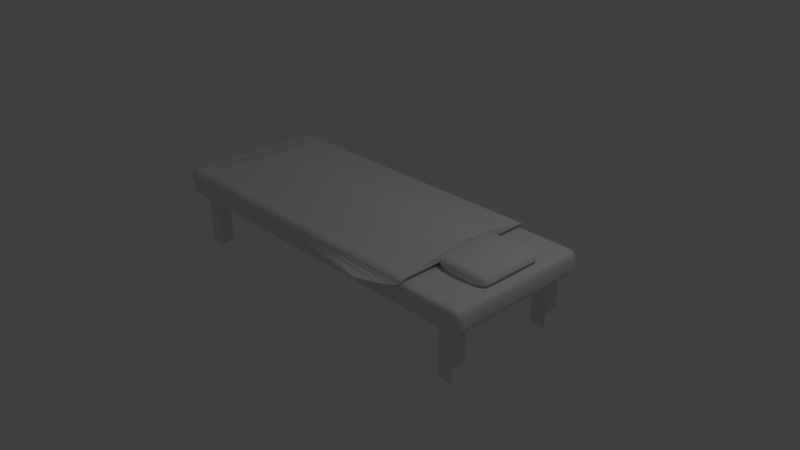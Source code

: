 # Source: Bed.blend  (saved by Blender 2.78.0; exported with 4.5.12 LTS)
import bpy
from mathutils import Matrix  # noqa: F401  (used for matrix-valued properties, if any)

bpy.ops.wm.read_factory_settings(use_empty=True)
scene = bpy.context.scene
scene.name = 'Scene'

# ---- collections
col_collection_1 = bpy.data.collections.new('Collection 1'); scene.collection.children.link(col_collection_1)

# ---- materials (node trees are filled in below, after node groups)
mat_gulta = bpy.data.materials.new('Gulta')
mat_gulta.alpha_threshold = 0.0
mat_gulta.roughness = 0.5
mat_kajas = bpy.data.materials.new('kajas')
mat_kajas.alpha_threshold = 0.0
mat_kajas.roughness = 0.5
mat_pillow = bpy.data.materials.new('Pillow')
mat_pillow.alpha_threshold = 0.0
mat_pillow.roughness = 0.5
mat_sega = bpy.data.materials.new('Sega')
mat_sega.alpha_threshold = 0.0
mat_sega.roughness = 0.5

# ---- material node trees
mat_gulta.use_nodes = True; mat_gulta.node_tree.nodes.clear()
_N = mat_gulta.node_tree.nodes; _L = mat_gulta.node_tree.links
n0 = _N.new('ShaderNodeOutputMaterial'); n0.name = 'Material Output'; n0.location = (300, 300)
n1 = _N.new('ShaderNodeBsdfDiffuse'); n1.name = 'Diffuse BSDF'; n1.location = (10, 300)
_L.new(n1.outputs[0], n0.inputs[0])
n0.is_active_output = True
mat_kajas.use_nodes = True; mat_kajas.node_tree.nodes.clear()
_N = mat_kajas.node_tree.nodes; _L = mat_kajas.node_tree.links
n0 = _N.new('ShaderNodeOutputMaterial'); n0.name = 'Material Output'; n0.location = (300, 300)
n1 = _N.new('ShaderNodeBsdfDiffuse'); n1.name = 'Diffuse BSDF'; n1.location = (10, 300)
_L.new(n1.outputs[0], n0.inputs[0])
n0.is_active_output = True
mat_pillow.use_nodes = True; mat_pillow.node_tree.nodes.clear()
_N = mat_pillow.node_tree.nodes; _L = mat_pillow.node_tree.links
n0 = _N.new('ShaderNodeOutputMaterial'); n0.name = 'Material Output'; n0.location = (300, 300)
n1 = _N.new('ShaderNodeBsdfDiffuse'); n1.name = 'Diffuse BSDF'; n1.location = (10, 300)
_L.new(n1.outputs[0], n0.inputs[0])
n0.is_active_output = True
mat_sega.use_nodes = True; mat_sega.node_tree.nodes.clear()
_N = mat_sega.node_tree.nodes; _L = mat_sega.node_tree.links
n0 = _N.new('ShaderNodeOutputMaterial'); n0.name = 'Material Output'; n0.location = (300, 300)
n1 = _N.new('ShaderNodeBsdfDiffuse'); n1.name = 'Diffuse BSDF'; n1.location = (10, 300)
_L.new(n1.outputs[0], n0.inputs[0])
n0.is_active_output = True

# ---- world
world_world = bpy.data.worlds.new('World'); scene.world = world_world
world_world.color = (0.05088, 0.05088, 0.05088)
world_world.use_sun_shadow = False
world_world.sun_shadow_jitter_overblur = 0.0
world_world.cycles.sampling_method = 'MANUAL'

# ---- cameras
cam_camera = bpy.data.cameras.new('Camera')
cam_camera.clip_end = 100.0
cam_camera.lens = 35.0
cam_camera.sensor_width = 32.0
cam_camera.sensor_height = 18.0
cam_camera.ortho_scale = 7.314
cam_camera.dof.focus_distance = 0.0

# ---- lights
light_lamp = bpy.data.lights.new('Lamp', 'POINT')
light_lamp.transmission_factor = 0.0
light_lamp.cutoff_distance = 30.0
light_lamp.energy = 100.0
light_lamp.shadow_buffer_clip_start = 1.001
light_lamp.shadow_soft_size = 0.1
light_lamp.shadow_maximum_resolution = 0.006
light_lamp.use_absolute_resolution = True

# ---- meshes
me_cube_001 = bpy.data.meshes.new('Cube.001')
me_cube_001.from_pydata([(2.112, -0.884, 0.3496), (2.316, -0.884, 0.3496), (-2.116, -0.884, 0.3496), (-2.312, -0.884, 0.3496), (2.112, 0.884, 0.3496), (2.316, 0.884, 0.3496), (-2.116, 0.884, 0.3496), (-2.312, 0.884, 0.3496), (2.112, 0.6891, 0.3496), (2.316, 0.6891, 0.3496), (-2.116, 0.6891, 0.3496), (-2.312, 0.6891, 0.3496), (2.112, -0.6891, 0.3496), (2.316, -0.6891, 0.3496), (-2.116, -0.6891, 0.3496), (-2.312, -0.6891, 0.3496), (2.112, -0.6891, -0.3504), (2.112, -0.884, -0.3504), (2.316, -0.6891, -0.3374), (2.316, -0.884, -0.3504), (-2.116, -0.6891, -0.3504), (-2.116, -0.884, -0.3504), (-2.312, -0.6891, -0.3504), (-2.312, -0.884, -0.3504), (2.316, 0.884, -0.3504), (2.112, 0.884, -0.3504), (-2.116, 0.884, -0.3504), (-2.312, 0.884, -0.3504), (2.112, 0.6891, -0.3504), (2.316, 0.6891, -0.3504), (-2.116, 0.6891, -0.3504), (-2.312, 0.6891, -0.3504)], [], [(2, 3, 23, 21), (13, 1, 19, 18), (8, 4, 25, 28), (7, 6, 26, 27), (22, 20, 21, 23), (16, 18, 19, 17), (25, 24, 29, 28), (27, 26, 30, 31), (9, 8, 28, 29), (14, 2, 21, 20), (1, 0, 17, 19), (5, 9, 29, 24), (10, 11, 31, 30), (12, 13, 18, 16), (6, 10, 30, 26), (3, 15, 22, 23), (15, 14, 20, 22), (11, 7, 27, 31), (0, 12, 16, 17), (4, 5, 24, 25)])
me_cube_001.polygons.foreach_set('material_index', [1, 1, 1, 1, 1, 1, 1, 1, 1, 1, 1, 1, 1, 1, 1, 1, 1, 1, 1, 1])
me_cube_001.materials.append(mat_gulta)
me_cube_001.materials.append(mat_kajas)
me_cube_001.use_remesh_preserve_volume = False
me_cube_001.use_remesh_preserve_attributes = False
me_cube_001.use_mirror_vertex_groups = False
me_cube_001.update()
me_cube_009 = bpy.data.meshes.new('Cube.009')
me_cube_009.from_pydata([(-2.723, -1.011, -0.1574), (-2.723, -1.011, 0.1575), (-2.723, 0.9893, -0.1574), (-2.723, 0.9893, 0.1575), (2.277, -1.011, -0.1574), (2.277, -1.011, 0.1575), (2.277, 0.9893, -0.1574), (2.277, 0.9893, 0.1575), (1.898, 0.9893, -0.1574), (1.898, 0.9893, 0.1575), (1.898, -1.011, -0.1574), (1.898, -1.011, 0.1575), (2.101, 0.9893, 0.1575), (2.101, -1.011, -0.1574), (2.101, 0.9893, -0.1574), (2.101, -1.011, 0.1575), (-2.33, 0.9893, -0.1574), (-2.33, -1.011, 0.1575), (-2.33, 0.9893, 0.1575), (-2.33, -1.011, -0.1574), (-2.527, 0.9893, -0.1574), (-2.527, -1.011, 0.1575), (-2.527, 0.9893, 0.1575), (-2.527, -1.011, -0.1574), (-2.723, -0.8769, -0.1574), (-2.723, -0.8769, 0.1575), (2.277, -0.8769, -0.1574), (2.277, -0.8769, 0.1575), (1.898, -0.8769, 0.1575), (1.898, -0.8769, -0.1574), (2.101, -0.8769, 0.1575), (2.101, -0.8769, -0.1574), (-2.33, -0.8769, -0.1574), (-2.33, -0.8769, 0.1575), (-2.527, -0.8769, -0.1574), (-2.527, -0.8769, 0.1575), (-2.723, 0.891, 0.1575), (2.277, 0.891, -0.1574), (-2.723, 0.891, -0.1574), (2.277, 0.891, 0.1575), (1.898, 0.891, 0.1575), (1.898, 0.891, -0.1574), (2.101, 0.891, 0.1575), (2.101, 0.891, -0.1574), (-2.33, 0.891, -0.1574), (-2.33, 0.891, 0.1575), (-2.527, 0.891, -0.1574), (-2.527, 0.891, 0.1575), (-2.723, 0.6961, -0.1574), (2.277, 0.6961, 0.1575), (1.898, 0.6961, 0.1575), (1.898, 0.6961, -0.1574), (2.101, 0.6961, 0.1575), (2.101, 0.6961, -0.1574), (-2.33, 0.6961, -0.1574), (-2.33, 0.6961, 0.1575), (-2.527, 0.6961, -0.1574), (-2.527, 0.6961, 0.1575), (-2.723, 0.6961, 0.1575), (2.277, 0.6961, -0.1574), (-2.723, -0.682, -0.1574), (2.277, -0.682, 0.1575), (1.898, -0.682, 0.1575), (1.898, -0.682, -0.1574), (2.101, -0.682, 0.1575), (2.101, -0.682, -0.1574), (-2.33, -0.682, -0.1574), (-2.33, -0.682, 0.1575), (-2.527, -0.682, -0.1574), (-2.527, -0.682, 0.1575), (-2.723, -0.682, 0.1575), (2.277, -0.682, -0.1574), (1.432, 0.9893, 0.1575), (1.432, -1.011, -0.1574), (1.432, 0.9893, -0.1574), (1.432, -1.011, 0.1575), (1.432, -0.8769, 0.1575), (1.432, -0.8769, -0.1574), (1.432, 0.891, -0.1574), (1.432, 0.891, 0.1575), (1.432, 0.6961, -0.1574), (1.432, 0.6961, 0.1575), (1.432, -0.682, -0.1574), (1.432, -0.682, 0.1503), (-2.723, -1.011, 6.825e-05), (-2.723, 0.9893, 6.825e-05), (2.277, 0.9893, 6.825e-05), (2.277, -1.011, 6.825e-05), (1.898, -1.011, 6.825e-05), (1.898, 0.9893, 6.825e-05), (2.101, -1.011, 6.825e-05), (2.101, 0.9893, 6.825e-05), (-2.33, 0.9893, 6.825e-05), (-2.33, -1.011, 6.825e-05), (-2.527, 0.9893, 6.825e-05), (-2.527, -1.011, 6.825e-05), (2.277, -0.8769, 6.825e-05), (-2.723, -0.8769, 6.825e-05), (2.277, 0.891, 6.825e-05), (-2.723, 0.891, 6.825e-05), (-2.723, 0.6961, 6.825e-05), (2.277, 0.6961, 6.825e-05), (-2.723, -0.682, 6.825e-05), (2.277, -0.682, 6.825e-05), (1.432, -1.011, 6.825e-05), (1.432, 0.9893, 6.825e-05)], [], [(99, 36, 3, 85), (91, 12, 7, 86), (96, 27, 5, 87), (95, 21, 1, 84), (31, 26, 4, 13), (35, 25, 1, 21), (30, 28, 11, 15), (77, 29, 10, 73), (90, 15, 11, 88), (105, 72, 9, 89), (87, 5, 15, 90), (27, 30, 15, 5), (29, 31, 13, 10), (89, 9, 12, 91), (94, 22, 18, 92), (34, 32, 19, 23), (76, 33, 17, 75), (104, 75, 17, 93), (24, 34, 23, 0), (85, 3, 22, 94), (33, 35, 21, 17), (93, 17, 21, 95), (67, 69, 35, 33), (60, 68, 34, 24), (83, 67, 33, 76), (61, 64, 30, 27), (82, 63, 29, 77), (64, 62, 28, 30), (69, 70, 25, 35), (65, 71, 26, 31), (103, 61, 27, 96), (84, 1, 25, 97), (86, 7, 39, 98), (14, 6, 37, 43), (22, 3, 36, 47), (12, 9, 40, 42), (74, 8, 41, 78), (7, 12, 42, 39), (8, 14, 43, 41), (20, 16, 44, 46), (72, 18, 45, 79), (2, 20, 46, 38), (18, 22, 47, 45), (100, 58, 36, 99), (102, 70, 58, 100), (98, 39, 49, 101), (43, 37, 59, 53), (47, 36, 58, 57), (42, 40, 50, 52), (78, 41, 51, 80), (39, 42, 52, 49), (79, 45, 55, 81), (38, 46, 56, 48), (45, 47, 57, 55), (97, 25, 70, 102), (101, 49, 61, 103), (53, 59, 71, 65), (57, 58, 70, 69), (52, 50, 62, 64), (80, 51, 63, 82), (49, 52, 64, 61), (51, 53, 65, 63), (56, 54, 66, 68), (81, 55, 67, 83), (48, 56, 68, 60), (55, 57, 69, 67), (50, 81, 83, 62), (54, 80, 82, 66), (40, 79, 81, 50), (44, 78, 80, 54), (9, 72, 79, 40), (16, 74, 78, 44), (66, 82, 77, 32), (62, 83, 76, 28), (88, 11, 75, 104), (28, 76, 75, 11), (92, 18, 72, 105), (32, 77, 73, 19), (16, 92, 105, 74), (10, 88, 104, 73), (59, 101, 103, 71), (24, 97, 102, 60), (37, 98, 101, 59), (60, 102, 100, 48), (48, 100, 99, 38), (6, 86, 98, 37), (0, 84, 97, 24), (71, 103, 96, 26), (19, 93, 95, 23), (2, 85, 94, 20), (73, 104, 93, 19), (20, 94, 92, 16), (8, 89, 91, 14), (4, 87, 90, 13), (74, 105, 89, 8), (13, 90, 88, 10), (23, 95, 84, 0), (26, 96, 87, 4), (14, 91, 86, 6), (38, 99, 85, 2)])
me_cube_009.materials.append(mat_gulta)
me_cube_009.materials.append(mat_kajas)
me_cube_009.use_remesh_preserve_volume = False
me_cube_009.use_remesh_preserve_attributes = False
me_cube_009.use_mirror_vertex_groups = False
me_cube_009.update()
me_cube_007 = bpy.data.meshes.new('Cube.007')
me_cube_007.from_pydata([(-0.4, -0.5, -0.1064), (-0.4, -0.5, 0.09786), (-0.4, 0.5, -0.1064), (-0.4, 0.5, 0.09786), (0.4, -0.5, -0.1064), (0.4, -0.5, 0.09786), (0.4, 0.5, -0.1064), (0.4, 0.5, 0.09786), (-0.4, 0.3333, -0.1064), (-0.4, 0.1667, -0.1064), (-0.4, -2.384e-07, -0.1064), (-0.4, -0.1667, -0.1064), (-0.4, -0.3333, -0.1064), (-0.4, -0.3333, 0.1043), (-0.4, -0.1667, 0.1136), (-0.4, -2.384e-07, 0.1136), (-0.4, 0.1667, 0.1136), (-0.4, 0.3333, 0.1043), (0.4, -0.3333, -0.1064), (0.4, -0.1667, -0.1064), (0.4, -2.384e-07, -0.1064), (0.4, 0.1667, -0.1064), (0.4, 0.3333, -0.1064), (0.4, 0.3333, 0.1043), (0.4, 0.1667, 0.1136), (0.4, -2.384e-07, 0.1136), (0.4, -0.1667, 0.1136), (0.4, -0.3333, 0.1043)], [], [(8, 17, 3, 2), (2, 3, 7, 6), (18, 27, 5, 4), (4, 5, 1, 0), (12, 18, 4, 0), (27, 13, 1, 5), (7, 3, 17, 23), (23, 17, 16, 24), (24, 16, 15, 25), (25, 15, 14, 26), (26, 14, 13, 27), (2, 6, 22, 8), (8, 22, 21, 9), (9, 21, 20, 10), (10, 20, 19, 11), (11, 19, 18, 12), (6, 7, 23, 22), (22, 23, 24, 21), (21, 24, 25, 20), (20, 25, 26, 19), (19, 26, 27, 18), (0, 1, 13, 12), (12, 13, 14, 11), (11, 14, 15, 10), (10, 15, 16, 9), (9, 16, 17, 8)])
me_cube_007.materials.append(mat_pillow)
me_cube_007.use_remesh_preserve_volume = False
me_cube_007.use_remesh_preserve_attributes = False
me_cube_007.use_mirror_vertex_groups = False
me_cube_007.update()
me_cube_005 = bpy.data.meshes.new('Cube.005')
me_cube_005.from_pydata([(-1.054, -1.01, 0.05248), (-1.054, 0.9901, 0.05248), (-0.6612, -1.01, 0.05248), (-0.6612, 0.9901, 0.05248), (-0.8578, -1.01, 0.05248), (-0.8578, 0.9901, 0.05248), (-1.054, -0.8761, 0.05248), (-0.6612, -0.8761, 0.05248), (-0.8578, -0.8761, 0.05248), (-1.054, 0.8919, 0.05248), (-0.6612, 0.8919, 0.05248), (-0.8578, 0.8919, 0.05248), (-0.6612, 0.697, 0.05248), (-0.8578, 0.697, 0.05248), (-1.054, 0.697, 0.05248), (-0.6612, -0.6812, 0.05248), (-0.8578, -0.6812, 0.05248), (-1.054, -0.6812, 0.05248), (3.101, 0.9901, 0.05248), (3.101, -1.01, 0.05248), (3.101, -0.8761, 0.05248), (3.101, 0.8919, 0.05248), (3.101, 0.697, 0.05248), (3.101, -0.6812, 0.05248), (-1.054, -1.01, -0.105), (-1.054, 0.9901, -0.105), (-0.6612, 0.9901, -0.105), (-0.6612, -1.01, -0.105), (-0.8578, 0.9901, -0.105), (-0.8578, -1.01, -0.105), (-1.054, -0.8761, -0.105), (-1.054, 0.8919, -0.105), (-1.054, 0.697, -0.105), (-1.054, -0.6812, -0.105), (3.101, -1.01, -0.105), (3.101, 0.9901, -0.105)], [], [(31, 9, 1, 25), (29, 4, 0, 24), (8, 6, 0, 4), (28, 5, 3, 26), (20, 7, 2, 19), (34, 19, 2, 27), (25, 1, 5, 28), (7, 8, 4, 2), (27, 2, 4, 29), (15, 16, 8, 7), (23, 15, 7, 20), (16, 17, 6, 8), (24, 0, 6, 30), (5, 1, 9, 11), (18, 3, 10, 21), (3, 5, 11, 10), (32, 14, 9, 31), (33, 17, 14, 32), (11, 9, 14, 13), (21, 10, 12, 22), (10, 11, 13, 12), (30, 6, 17, 33), (13, 14, 17, 16), (22, 12, 15, 23), (12, 13, 16, 15), (26, 3, 18, 35)])
me_cube_005.materials.append(mat_sega)
me_cube_005.use_remesh_preserve_volume = False
me_cube_005.use_remesh_preserve_attributes = False
me_cube_005.use_mirror_vertex_groups = False
me_cube_005.update()

# ---- objects
ob_lamp = bpy.data.objects.new('Lamp', light_lamp)
ob_camera = bpy.data.objects.new('Camera', cam_camera)
ob_bed = bpy.data.objects.new('Bed', me_cube_001)
ob_matrace = bpy.data.objects.new('Matrace', me_cube_009)
ob_pillow = bpy.data.objects.new('PIllow', me_cube_007)
ob_sega = bpy.data.objects.new('sega', me_cube_005)

# ---- transforms, parenting, visibility, modifiers, constraints
ob_lamp.location = (4.076, 1.005, 5.904)
ob_lamp.rotation_euler = (0.6503, 0.05522, 1.866)
ob_lamp.lock_rotations_4d = False
ob_lamp.empty_display_type = 'ARROWS'
ob_lamp.color = (0.0, 0.0, 0.0, 0.0)
ob_lamp.lineart.crease_threshold = 0.0
ob_camera.location = (7.481, -6.508, 5.344)
ob_camera.rotation_euler = (1.109, 0.0, 0.8149)
ob_camera.lock_rotations_4d = False
ob_camera.empty_display_type = 'ARROWS'
ob_camera.color = (0.0, 0.0, 0.0, 0.0)
ob_camera.display_type = 'WIRE'
ob_camera.lineart.crease_threshold = 0.0
ob_bed.location = (0.0, 0.0, 0.0)
ob_bed.lineart.crease_threshold = 0.0
ob_matrace.parent = ob_bed
ob_matrace.matrix_parent_inverse = Matrix(((1.0, 0.0, 0.0, -1.77), (0.0, 1.0, 0.0, -3.897), (0.0, 0.0, 1.0, -0.3529), (0.0, 0.0, 0.0, 1.0)))
ob_matrace.location = (1.984, 3.89, 0.8598)
ob_matrace.lineart.crease_threshold = 0.0
_m = ob_matrace.modifiers.new('Subsurf', 'SUBSURF')
_m.uv_smooth = 'PRESERVE_CORNERS'
_m.quality = 2
_m.levels = 3
_m.show_only_control_edges = False
ob_pillow.parent = ob_bed
ob_pillow.matrix_parent_inverse = Matrix(((1.0, 0.0, 0.0, -1.77), (0.0, 1.0, 0.0, -3.897), (0.0, 0.0, 1.0, -0.3529), (0.0, 0.0, 0.0, 1.0)))
ob_pillow.location = (3.779, 3.887, 1.077)
ob_pillow.lineart.crease_threshold = 0.0
_m = ob_pillow.modifiers.new('Subsurf', 'SUBSURF')
_m.uv_smooth = 'PRESERVE_CORNERS'
_m.quality = 2
_m.levels = 3
_m.show_only_control_edges = False
ob_sega.parent = ob_bed
ob_sega.matrix_parent_inverse = Matrix(((1.0, 0.0, 0.0, -1.77), (0.0, 1.0, 0.0, -3.897), (0.0, 0.0, 1.0, -0.3529), (0.0, 0.0, 0.0, 1.0)))
ob_sega.location = (0.3157, 3.889, 1.015)
ob_sega.scale = (1.01, 1.01, 1.0)
ob_sega.lineart.crease_threshold = 0.0
_m = ob_sega.modifiers.new('Subsurf', 'SUBSURF')
_m.uv_smooth = 'PRESERVE_CORNERS'
_m.quality = 2
_m.levels = 3
_m.show_only_control_edges = False
_m = ob_sega.modifiers.new('Solidify', 'SOLIDIFY')
_m.thickness = -0.175
_m.thickness_clamp = 2.0
_m.nonmanifold_thickness_mode = 'FIXED'
_m.nonmanifold_merge_threshold = 0.0003

# ---- collection membership
col_collection_1.objects.link(ob_lamp)
col_collection_1.objects.link(ob_camera)
col_collection_1.objects.link(ob_bed)
col_collection_1.objects.link(ob_matrace)
col_collection_1.objects.link(ob_pillow)
col_collection_1.objects.link(ob_sega)

# ---- scene / render settings (as saved in the file)
scene.camera = ob_camera
scene.frame_start = 1; scene.frame_end = 250; scene.frame_set(1)
scene.render.engine = 'CYCLES'
scene.render.resolution_percentage = 50
scene.render.dither_intensity = 0.0
scene.cycles.use_denoising = False
scene.cycles.samples = 128
scene.cycles.sampling_pattern = 'TABULATED_SOBOL'
scene.cycles.light_sampling_threshold = 0.0
scene.cycles.use_adaptive_sampling = False
scene.cycles.use_light_tree = False
scene.cycles.blur_glossy = 0.0
scene.cycles.sample_clamp_indirect = 0.0
scene.view_settings.view_transform = 'Standard'
bpy.context.view_layer.update()
